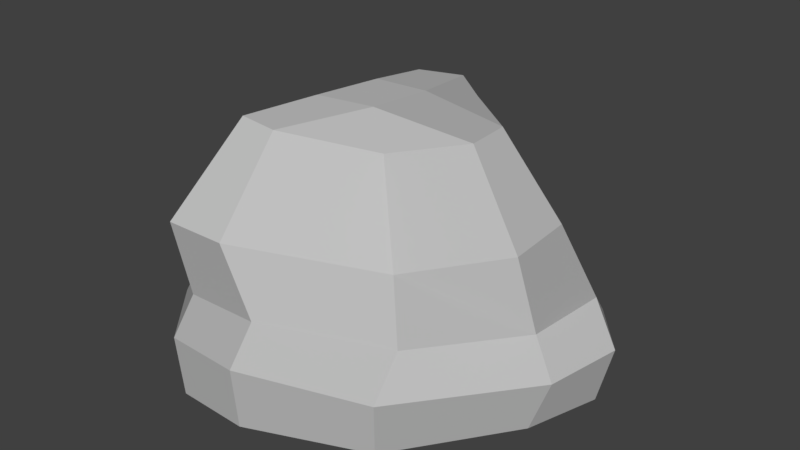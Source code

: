 # Source: Rock_4.blend  (saved by Blender 2.78.0; exported with 4.5.12 LTS)
import bpy
from mathutils import Matrix  # noqa: F401  (used for matrix-valued properties, if any)

bpy.ops.wm.read_factory_settings(use_empty=True)
scene = bpy.context.scene
scene.name = 'Scene'

# ---- collections
col_collection_1 = bpy.data.collections.new('Collection 1'); scene.collection.children.link(col_collection_1)

# ---- materials (node trees are filled in below, after node groups)
mat_gray_4 = bpy.data.materials.new('Gray.4')
mat_gray_4.alpha_threshold = 0.0
mat_gray_4.use_transparent_shadow = False
mat_gray_4.diffuse_color = (0.5277, 0.5277, 0.5277, 1.0)
mat_gray_4.specular_color = (0.3185, 0.3185, 0.3185)
mat_gray_4.roughness = 0.5
mat_gray_4.specular_intensity = 0.0

# ---- material node trees

# ---- world
world_world = bpy.data.worlds.new('World'); scene.world = world_world
world_world.color = (0.05088, 0.05088, 0.05088)
world_world.use_sun_shadow = False
world_world.sun_shadow_jitter_overblur = 0.0
world_world.cycles.sampling_method = 'MANUAL'

# ---- meshes
me_cube_025 = bpy.data.meshes.new('Cube.025')
me_cube_025.from_pydata([(-60.69, -37.56, 50.09), (-42.61, 34.57, 45.9), (-57.78, -36.71, -49.97), (-59.04, 30.28, -29.03), (58.76, -40.32, 62.16), (50.38, 32.52, 39.91), (88.52, -40.63, -55.12), (31.33, 31.19, -70.98), (-65.16, -11.52, 54.1), (-52.89, 8.118, 54.64), (-69.64, 3.698, -34.49), (-68.07, -12.39, -49.81), (47.81, 3.07, -72.86), (92.48, -14.21, -60.38), (61.69, 6.283, 50.84), (61.67, -12.93, 65.85), (30.7, -34.77, -110.0), (-12.64, -33.99, -108.1), (-23.06, 37.45, -68.81), (5.463, 37.72, -89.47), (-36.21, -41.69, 83.03), (0.4269, -41.69, 84.21), (2.368, 50.55, 88.47), (-26.8, 50.67, 88.89), (0.5384, -10.87, 87.14), (-36.55, -10.57, 85.93), (10.84, 14.83, 82.38), (-23.51, 15.33, 83.4), (-12.72, -3.26, -108.9), (30.86, -3.894, -110.6), (-17.06, 6.975, -66.58), (11.77, 8.508, -88.92), (-82.68, -37.17, -19.8), (-82.68, -37.17, 11.41), (-47.64, 32.61, 19.13), (-59.0, 30.31, -0.6313), (96.24, -42.75, 4.208), (107.5, -42.84, -32.8), (91.6, 45.81, -19.33), (94.18, 46.2, 16.42), (113.8, -14.95, -34.9), (105.6, -16.27, 2.841), (98.1, 2.374, -42.74), (95.38, 3.527, 1.228), (-90.28, -12.26, 12.85), (-90.68, -11.3, -19.36), (-67.39, 6.156, 21.06), (-82.52, 4.266, -1.855), (-16.3, -32.83, -23.24), (-23.48, -35.02, 16.25), (22.81, -33.23, -22.35), (8.048, -34.9, 18.56), (-35.92, 71.81, -3.001), (-33.32, 73.73, -22.25), (3.682, 77.7, -67.21), (19.33, 73.76, -57.65), (68.61, 86.17, 12.99), (36.03, 78.14, 28.86), (-21.08, 86.7, 51.01), (-32.14, 78.23, 37.39), (-13.56, 80.03, -55.16), (-3.266, 85.06, 51.16), (14.7, 87.4, 10.35), (-12.42, 87.85, 15.91), (-31.2, 77.22, 14.06), (67.0, 85.95, -9.075), (14.88, 84.59, -24.67), (-7.872, 86.81, -18.12)], [], [(47, 35, 3, 10), (31, 19, 7, 12), (43, 39, 5, 14), (27, 23, 1, 9), (51, 36, 4, 21), (35, 34, 64, 52), (20, 25, 8, 0), (25, 27, 9, 8), (36, 41, 15, 4), (41, 43, 14, 15), (16, 29, 13, 6), (29, 31, 12, 13), (32, 45, 11, 2), (45, 47, 10, 11), (11, 10, 30, 28), (28, 30, 31, 29), (2, 11, 28, 17), (17, 28, 29, 16), (15, 14, 26, 24), (24, 26, 27, 25), (4, 15, 24, 21), (21, 24, 25, 20), (7, 19, 54, 55), (38, 7, 55, 65), (33, 49, 20, 0), (49, 51, 21, 20), (14, 5, 22, 26), (26, 22, 23, 27), (10, 3, 18, 30), (30, 18, 19, 31), (17, 16, 50, 48), (48, 50, 51, 49), (2, 17, 48, 32), (32, 48, 49, 33), (5, 39, 56, 57), (23, 22, 61, 58), (1, 23, 58, 59), (34, 1, 59, 64), (8, 9, 46, 44), (44, 46, 47, 45), (0, 8, 44, 33), (33, 44, 45, 32), (13, 12, 42, 40), (40, 42, 43, 41), (6, 13, 40, 37), (37, 40, 41, 36), (19, 18, 60, 54), (22, 5, 57, 61), (16, 6, 37, 50), (50, 37, 36, 51), (12, 7, 38, 42), (42, 38, 39, 43), (9, 1, 34, 46), (46, 34, 35, 47), (63, 64, 59, 58), (56, 62, 61, 57), (62, 63, 58, 61), (54, 60, 67, 66), (66, 67, 63, 62), (55, 54, 66, 65), (65, 66, 62, 56), (60, 53, 52, 67), (67, 52, 64, 63), (3, 35, 52, 53), (39, 38, 65, 56), (18, 3, 53, 60)])
_uv = me_cube_025.uv_layers.new(name='UVMap')
_uv.uv.foreach_set('vector', [0.2487, 0.5913, 0.1655, 0.6102, 0.1625, 0.5445, 0.2351, 0.5283, 0.6121, 0.7372, 0.5377, 0.7551, 0.5536, 0.6915, 0.6243, 0.6479, 0.541, 0.09384, 0.6416, 0.1225, 0.6092, 0.2446, 0.5354, 0.238, 0.1795, 0.8421, 0.0981, 0.843, 0.146, 0.7324, 0.2195, 0.7493, 0.1715, 0.1964, 0.0166, 0.3619, 0.0, 0.1894, 0.08194, 0.05484, 0.1655, 0.6102, 0.1522, 0.6662, 0.02996, 0.6593, 0.04523, 0.6166, 0.3276, 0.843, 0.2535, 0.8418, 0.2775, 0.7412, 0.3356, 0.7425, 0.2535, 0.8418, 0.1795, 0.8421, 0.2195, 0.7493, 0.2775, 0.7412, 0.4234, 0.09417, 0.4878, 0.07528, 0.4806, 0.2605, 0.4144, 0.2589, 0.4878, 0.07528, 0.541, 0.09384, 0.5354, 0.238, 0.4806, 0.2605, 0.7203, 0.6843, 0.6412, 0.6861, 0.666, 0.5358, 0.7342, 0.5443, 0.7745, 0.2812, 0.824, 0.2237, 0.8783, 0.3069, 0.9242, 0.4142, 0.7397, 0.978, 0.6741, 1.0, 0.6736, 0.9401, 0.7351, 0.9124, 0.2914, 0.5469, 0.2487, 0.5913, 0.2351, 0.5283, 0.2707, 0.4982, 0.8821, 0.01189, 0.9242, 0.0, 0.8672, 0.1432, 0.7601, 0.1725, 0.7601, 0.1725, 0.8672, 0.1432, 0.824, 0.2237, 0.7745, 0.2812, 0.7351, 0.9124, 0.6736, 0.9401, 0.6428, 0.7957, 0.7215, 0.7933, 0.7215, 0.7933, 0.6428, 0.7957, 0.6412, 0.6861, 0.7203, 0.6843, 0.4806, 0.2605, 0.5354, 0.238, 0.5571, 0.3878, 0.4934, 0.414, 0.4934, 0.414, 0.5571, 0.3878, 0.5675, 0.4568, 0.5051, 0.4849, 0.4144, 0.2589, 0.4806, 0.2605, 0.4934, 0.414, 0.4175, 0.4078, 0.4175, 0.4078, 0.4934, 0.414, 0.5051, 0.4849, 0.4282, 0.4779, 0.5536, 0.6915, 0.5377, 0.7551, 0.4368, 0.7647, 0.4463, 0.7262, 0.5147, 0.5466, 0.5536, 0.6915, 0.4463, 0.7262, 0.4144, 0.6123, 0.3648, 0.06874, 0.2385, 0.1517, 0.1574, 0.0, 0.2592, 0.02685, 0.2385, 0.1517, 0.1715, 0.1964, 0.08194, 0.05484, 0.1574, 0.0, 0.5354, 0.238, 0.6092, 0.2446, 0.6464, 0.416, 0.5571, 0.3878, 0.5571, 0.3878, 0.6464, 0.416, 0.6546, 0.4739, 0.5675, 0.4568, 0.6334, 0.9467, 0.5649, 0.9226, 0.5416, 0.8288, 0.6193, 0.8117, 0.6193, 0.8117, 0.5416, 0.8288, 0.5377, 0.7551, 0.6121, 0.7372, 0.4144, 0.4137, 0.3303, 0.485, 0.207, 0.3, 0.287, 0.2408, 0.287, 0.2408, 0.207, 0.3, 0.1715, 0.1964, 0.2385, 0.1517, 0.4124, 0.2285, 0.4144, 0.4137, 0.287, 0.2408, 0.4144, 0.1302, 0.4144, 0.1302, 0.287, 0.2408, 0.2385, 0.1517, 0.3648, 0.06874, 0.6092, 0.2446, 0.6416, 0.1225, 0.7505, 0.1696, 0.7324, 0.258, 0.6546, 0.4739, 0.6464, 0.416, 0.7509, 0.3705, 0.7601, 0.4053, 0.146, 0.7324, 0.0981, 0.843, 0.002324, 0.752, 0.03092, 0.7121, 0.1522, 0.6662, 0.146, 0.7324, 0.03092, 0.7121, 0.02996, 0.6593, 0.2775, 0.7412, 0.2195, 0.7493, 0.2334, 0.6583, 0.2969, 0.622, 0.2969, 0.622, 0.2334, 0.6583, 0.2487, 0.5913, 0.2914, 0.5469, 0.3356, 0.7425, 0.2775, 0.7412, 0.2969, 0.622, 0.3499, 0.632, 0.3499, 0.632, 0.2969, 0.622, 0.2914, 0.5469, 0.3464, 0.5598, 0.666, 0.5358, 0.6243, 0.6479, 0.6241, 0.5247, 0.6678, 0.4849, 0.5054, 0.0, 0.5567, 0.01942, 0.541, 0.09384, 0.4878, 0.07528, 0.7342, 0.5443, 0.666, 0.5358, 0.6678, 0.4849, 0.7397, 0.4989, 0.4363, 0.01408, 0.5054, 0.0, 0.4878, 0.07528, 0.4234, 0.09417, 0.5377, 0.7551, 0.5416, 0.8288, 0.4327, 0.8094, 0.4368, 0.7647, 0.6464, 0.416, 0.6092, 0.2446, 0.7324, 0.258, 0.7509, 0.3705, 0.3303, 0.485, 0.1265, 0.4669, 0.05287, 0.4523, 0.207, 0.3, 0.207, 0.3, 0.05287, 0.4523, 0.0166, 0.3619, 0.1715, 0.1964, 0.6243, 0.6479, 0.5536, 0.6915, 0.5147, 0.5466, 0.6241, 0.5247, 0.5567, 0.01942, 0.6571, 0.07142, 0.6416, 0.1225, 0.541, 0.09384, 0.2195, 0.7493, 0.146, 0.7324, 0.1522, 0.6662, 0.2334, 0.6583, 0.2334, 0.6583, 0.1522, 0.6662, 0.1655, 0.6102, 0.2487, 0.5913, 0.9102, 0.5519, 0.8812, 0.5142, 0.9329, 0.4849, 0.9788, 0.4922, 1.0, 0.7357, 0.93, 0.6187, 1.0, 0.5319, 0.9951, 0.6463, 0.93, 0.6187, 0.9102, 0.5519, 0.9788, 0.4922, 1.0, 0.5319, 0.7397, 0.6859, 0.7468, 0.6331, 0.8387, 0.6016, 0.8506, 0.6602, 0.8506, 0.6602, 0.8387, 0.6016, 0.9102, 0.5519, 0.93, 0.6187, 0.7791, 0.7103, 0.7397, 0.6859, 0.8506, 0.6602, 0.9483, 0.7577, 0.9483, 0.7577, 0.8506, 0.6602, 0.93, 0.6187, 1.0, 0.7357, 0.7468, 0.6331, 0.796, 0.5522, 0.8359, 0.5245, 0.8387, 0.6016, 0.8387, 0.6016, 0.8359, 0.5245, 0.8812, 0.5142, 0.9102, 0.5519, 0.1625, 0.5445, 0.1655, 0.6102, 0.04523, 0.6166, 0.03621, 0.5741, 0.6416, 0.1225, 0.6571, 0.07142, 0.7601, 0.1381, 0.7505, 0.1696, 0.1092, 0.485, 0.1625, 0.5445, 0.03621, 0.5741, 0.0, 0.5152])
me_cube_025.materials.append(mat_gray_4)
me_cube_025.use_remesh_preserve_volume = False
me_cube_025.use_remesh_preserve_attributes = False
me_cube_025.use_mirror_vertex_groups = False
me_cube_025.update()
me_cube_025.normals_split_custom_set([tuple(v) for v in zip(*[iter([-0.8154, 0.5512, -0.1769, -0.8154, 0.5512, -0.1769, -0.8154, 0.5512, -0.1769, -0.8154, 0.5512, -0.1769, 0.5075, 0.221, -0.8328, 0.5075, 0.221, -0.8328, 0.5075, 0.221, -0.8328, 0.5075, 0.221, -0.8328, 0.6783, 0.07812, 0.7306, 0.6783, 0.07812, 0.7306, 0.6783, 0.07812, 0.7306, 0.6783, 0.07812, 0.7306, -0.8573, 0.1232, 0.4998, -0.8573, 0.1232, 0.4998, -0.8573, 0.1232, 0.4998, -0.8573, 0.1232, 0.4998, -0.05803, -0.9967, -0.05635, -0.05803, -0.9967, -0.05635, -0.05803, -0.9967, -0.05635, -0.05803, -0.9967, -0.05635, -0.8607, 0.4199, 0.2878, -0.8607, 0.4199, 0.2878, -0.8607, 0.4199, 0.2878, -0.8607, 0.4199, 0.2878, -0.7691, -0.1404, 0.6235, -0.7691, -0.1404, 0.6235, -0.7691, -0.1404, 0.6235, -0.7691, -0.1404, 0.6235, -0.6865, 0.408, 0.6019, -0.6865, 0.408, 0.6019, -0.6865, 0.408, 0.6019, -0.6865, 0.408, 0.6019, 0.8072, -0.207, 0.5528, 0.8072, -0.207, 0.5528, 0.8072, -0.207, 0.5528, 0.8072, -0.207, 0.5528, 0.7607, 0.4118, 0.5018, 0.7607, 0.4118, 0.5018, 0.7607, 0.4118, 0.5018, 0.7607, 0.4118, 0.5018, 0.6462, -0.1225, -0.7533, 0.6462, -0.1225, -0.7533, 0.6462, -0.1225, -0.7533, 0.6462, -0.1225, -0.7533, 0.3606, 0.8747, -0.3238, 0.3606, 0.8747, -0.3238, 0.3606, 0.8747, -0.3238, 0.3606, 0.8747, -0.3238, -0.7593, -0.2698, -0.5922, -0.7593, -0.2698, -0.5922, -0.7593, -0.2698, -0.5922, -0.7593, -0.2698, -0.5922, -0.7066, 0.575, -0.4125, -0.7066, 0.575, -0.4125, -0.7066, 0.575, -0.4125, -0.7066, 0.575, -0.4125, -0.4384, 0.7998, -0.4101, -0.4384, 0.7998, -0.4101, -0.4384, 0.7998, -0.4101, -0.4384, 0.7998, -0.4101, -0.1355, 0.9174, -0.3743, -0.1355, 0.9174, -0.3743, -0.1355, 0.9174, -0.3743, -0.1355, 0.9174, -0.3743, -0.7435, -0.1474, -0.6522, -0.7435, -0.1474, -0.6522, -0.7435, -0.1474, -0.6522, -0.7435, -0.1474, -0.6522, -0.04129, -0.021, -0.9989, -0.04129, -0.021, -0.9989, -0.04129, -0.021, -0.9989, -0.04129, -0.021, -0.9989, 0.4313, 0.2786, 0.8581, 0.4313, 0.2786, 0.8581, 0.4313, 0.2786, 0.8581, 0.4313, 0.2786, 0.8581, -0.001013, 0.1405, 0.9901, -0.001013, 0.1405, 0.9901, -0.001013, 0.1405, 0.9901, -0.001013, 0.1405, 0.9901, 0.3378, -0.1236, 0.9331, 0.3378, -0.1236, 0.9331, 0.3378, -0.1236, 0.9331, 0.3378, -0.1236, 0.9331, -0.03274, -0.09394, 0.995, -0.03274, -0.09394, 0.995, -0.03274, -0.09394, 0.995, -0.03274, -0.09394, 0.995, 0.58, 0.4022, -0.7084, 0.58, 0.4022, -0.7084, 0.58, 0.4022, -0.7084, 0.58, 0.4022, -0.7084, 0.5477, 0.4445, -0.7088, 0.5477, 0.4445, -0.7088, 0.5477, 0.4445, -0.7088, 0.5477, 0.4445, -0.7088, 0.006823, -0.9977, -0.06736, 0.006823, -0.9977, -0.06736, 0.006823, -0.9977, -0.06736, 0.006823, -0.9977, -0.06736, 0.006797, -0.995, -0.1001, 0.006797, -0.995, -0.1001, 0.006797, -0.995, -0.1001, 0.006797, -0.995, -0.1001, 0.6491, 0.263, 0.7138, 0.6491, 0.263, 0.7138, 0.6491, 0.263, 0.7138, 0.6491, 0.263, 0.7138, 0.02097, -0.1575, 0.9873, 0.02097, -0.1575, 0.9873, 0.02097, -0.1575, 0.9873, 0.02097, -0.1575, 0.9873, -0.634, 0.09441, -0.7675, -0.634, 0.09441, -0.7675, -0.634, 0.09441, -0.7675, -0.634, 0.09441, -0.7675, -0.5891, -0.1584, -0.7924, -0.5891, -0.1584, -0.7924, -0.5891, -0.1584, -0.7924, -0.5891, -0.1584, -0.7924, -0.01416, -0.9998, 0.01467, -0.01416, -0.9998, 0.01467, -0.01416, -0.9998, 0.01467, -0.01416, -0.9998, 0.01467, -0.001848, -0.9988, -0.04845, -0.001848, -0.9988, -0.04845, -0.001848, -0.9988, -0.04845, -0.001848, -0.9988, -0.04845, 0.0771, -0.9967, 0.02519, 0.0771, -0.9967, 0.02519, 0.0771, -0.9967, 0.02519, 0.0771, -0.9967, 0.02519, 0.05194, -0.9983, -0.02561, 0.05194, -0.9983, -0.02561, 0.05194, -0.9983, -0.02561, 0.05194, -0.9983, -0.02561, 0.3618, 0.3169, 0.8767, 0.3618, 0.3169, 0.8767, 0.3618, 0.3169, 0.8767, 0.3618, 0.3169, 0.8767, 0.0312, 0.7289, 0.6839, 0.0312, 0.7289, 0.6839, 0.0312, 0.7289, 0.6839, 0.0312, 0.7289, 0.6839, -0.8974, 0.3435, 0.2769, -0.8974, 0.3435, 0.2769, -0.8974, 0.3435, 0.2769, -0.8974, 0.3435, 0.2769, -0.9522, 0.2995, 0.05996, -0.9522, 0.2995, 0.05996, -0.9522, 0.2995, 0.05996, -0.9522, 0.2995, 0.05996, -0.7245, 0.5862, 0.3626, -0.7245, 0.5862, 0.3626, -0.7245, 0.5862, 0.3626, -0.7245, 0.5862, 0.3626, -0.7965, 0.5653, 0.2147, -0.7965, 0.5653, 0.2147, -0.7965, 0.5653, 0.2147, -0.7965, 0.5653, 0.2147, -0.8335, -0.2504, 0.4925, -0.8335, -0.2504, 0.4925, -0.8335, -0.2504, 0.4925, -0.8335, -0.2504, 0.4925, -0.9559, -0.2938, 0.001509, -0.9559, -0.2938, 0.001509, -0.9559, -0.2938, 0.001509, -0.9559, -0.2938, 0.001509, 0.5273, 0.5289, -0.665, 0.5273, 0.5289, -0.665, 0.5273, 0.5289, -0.665, 0.5273, 0.5289, -0.665, 0.8027, 0.5864, 0.1085, 0.8027, 0.5864, 0.1085, 0.8027, 0.5864, 0.1085, 0.8027, 0.5864, 0.1085, 0.7386, -0.2257, -0.6352, 0.7386, -0.2257, -0.6352, 0.7386, -0.2257, -0.6352, 0.7386, -0.2257, -0.6352, 0.9371, -0.2541, 0.2393, 0.9371, -0.2541, 0.2393, 0.9371, -0.2541, 0.2393, 0.9371, -0.2541, 0.2393, -0.5263, 0.3801, -0.7606, -0.5263, 0.3801, -0.7606, -0.5263, 0.3801, -0.7606, -0.5263, 0.3801, -0.7606, 0.6248, 0.5117, 0.5897, 0.6248, 0.5117, 0.5897, 0.6248, 0.5117, 0.5897, 0.6248, 0.5117, 0.5897, -0.1095, -0.994, 0.004914, -0.1095, -0.994, 0.004914, -0.1095, -0.994, 0.004914, -0.1095, -0.994, 0.004914, -0.1083, -0.9925, -0.05615, -0.1083, -0.9925, -0.05615, -0.1083, -0.9925, -0.05615, -0.1083, -0.9925, -0.05615, 0.5023, 0.4271, -0.7519, 0.5023, 0.4271, -0.7519, 0.5023, 0.4271, -0.7519, 0.5023, 0.4271, -0.7519, 0.996, 0.0892, -2.134e-05, 0.996, 0.0892, -2.134e-05, 0.996, 0.0892, -2.134e-05, 0.996, 0.0892, -2.134e-05, -0.8247, 0.5152, 0.2335, -0.8247, 0.5152, 0.2335, -0.8247, 0.5152, 0.2335, -0.8247, 0.5152, 0.2335, -0.7103, 0.5907, 0.3828, -0.7103, 0.5907, 0.3828, -0.7103, 0.5907, 0.3828, -0.7103, 0.5907, 0.3828, -0.5069, 0.8582, -0.08138, -0.5069, 0.8582, -0.08138, -0.5069, 0.8582, -0.08138, -0.5069, 0.8582, -0.08138, 0.1462, 0.9418, 0.3027, 0.1462, 0.9418, 0.3027, 0.1462, 0.9418, 0.3027, 0.1462, 0.9418, 0.3027, 0.05415, 0.9964, 0.06477, 0.05415, 0.9964, 0.06477, 0.05415, 0.9964, 0.06477, 0.05415, 0.9964, 0.06477, 0.03065, 0.984, -0.1755, 0.03065, 0.984, -0.1755, 0.03065, 0.984, -0.1755, 0.03065, 0.984, -0.1755, 0.04066, 0.9978, -0.05285, 0.04066, 0.9978, -0.05285, 0.04066, 0.9978, -0.05285, 0.04066, 0.9978, -0.05285, 0.144, 0.9458, -0.291, 0.144, 0.9458, -0.291, 0.144, 0.9458, -0.291, 0.144, 0.9458, -0.291, 0.007911, 0.9985, -0.0534, 0.007911, 0.9985, -0.0534, 0.007911, 0.9985, -0.0534, 0.007911, 0.9985, -0.0534, -0.4498, 0.8916, -0.05221, -0.4498, 0.8916, -0.05221, -0.4498, 0.8916, -0.05221, -0.4498, 0.8916, -0.05221, -0.5004, 0.8592, -0.1067, -0.5004, 0.8592, -0.1067, -0.5004, 0.8592, -0.1067, -0.5004, 0.8592, -0.1067, -0.8662, 0.4989, -0.02652, -0.8662, 0.4989, -0.02652, -0.8662, 0.4989, -0.02652, -0.8662, 0.4989, -0.02652, 0.8431, 0.5336, -0.06671, 0.8431, 0.5336, -0.06671, 0.8431, 0.5336, -0.06671, 0.8431, 0.5336, -0.06671, -0.754, 0.4272, -0.499, -0.754, 0.4272, -0.499, -0.754, 0.4272, -0.499, -0.754, 0.4272, -0.499])] * 3)])

# ---- objects
ob_rock_4 = bpy.data.objects.new('Rock_4', me_cube_025)

# ---- transforms, parenting, visibility, modifiers, constraints
ob_rock_4.location = (1.0, 1.0, 0.0)
ob_rock_4.rotation_euler = (1.571, -0.0, 0.0)
ob_rock_4.color = (0.8, 0.8, 0.8, 1.0)
ob_rock_4.lineart.crease_threshold = 0.0

# ---- collection membership
col_collection_1.objects.link(ob_rock_4)

# ---- scene / render settings (as saved in the file)
scene.frame_start = 1; scene.frame_end = 250; scene.frame_set(1)
scene.render.engine = 'BLENDER_EEVEE_NEXT'
scene.render.resolution_percentage = 50
scene.render.dither_intensity = 0.0
scene.cycles.use_denoising = False
scene.cycles.samples = 128
scene.cycles.sampling_pattern = 'TABULATED_SOBOL'
scene.cycles.light_sampling_threshold = 0.0
scene.cycles.use_adaptive_sampling = False
scene.cycles.use_light_tree = False
scene.cycles.blur_glossy = 0.0
scene.cycles.sample_clamp_indirect = 0.0
scene.view_settings.view_transform = 'Standard'
scene.unit_settings.scale_length = 0.01
bpy.context.view_layer.update()

# ---- added for rendering (the .blend has no active camera and no usable light): camera, sun
cam_auto = bpy.data.cameras.new('AutoCamera')
cam_auto.lens = 50.0
cam_auto.sensor_width = 36.0
cam_auto.clip_end = 5100.23
ob_auto_camera = bpy.data.objects.new('AutoCamera', cam_auto)
scene.collection.objects.link(ob_auto_camera)
ob_auto_camera.location = (303.156, -336.9, 254.991)
ob_auto_camera.rotation_euler = (1.09748, -7.21219e-08, 0.694738)
scene.camera = ob_auto_camera
light_auto_sun = bpy.data.lights.new('AutoSun', 'SUN')
light_auto_sun.energy = 3.0
light_auto_sun.angle = 0.0523599
ob_auto_sun = bpy.data.objects.new('AutoSun', light_auto_sun)
scene.collection.objects.link(ob_auto_sun)
ob_auto_sun.rotation_euler = (0.872665, 0.174533, 0.523599)
bpy.context.view_layer.update()
